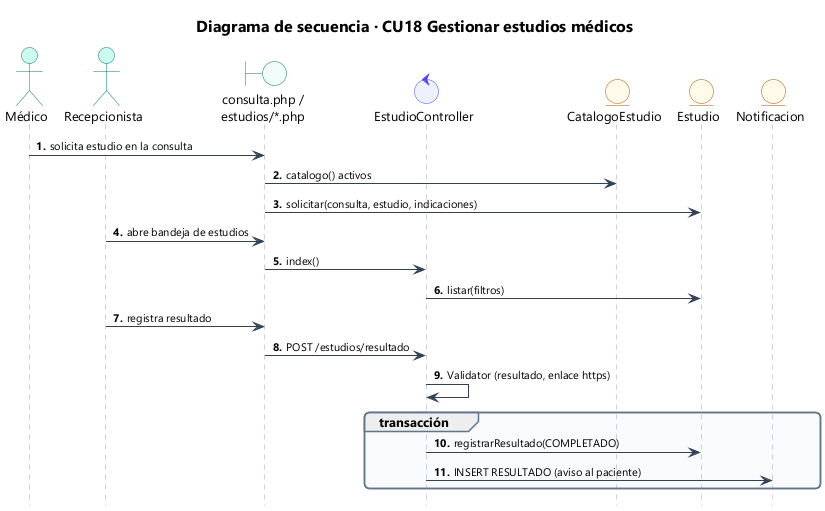

The diagram above was rendered by PlantUML. Its source (embedded in the PNG):
@startuml 50_sec_cu18
!include estilo.iuml
title Diagrama de secuencia · CU18 Gestionar estudios médicos
autonumber "<b>0."
hide footbox
actor Médico as M
actor Recepcionista as R
boundary "consulta.php /\nestudios/*.php" as V
control EstudioController as C
entity CatalogoEstudio as CE
entity Estudio as E
entity Notificacion as N
M -> V : solicita estudio en la consulta
V -> CE : catalogo() activos
V -> E : solicitar(consulta, estudio, indicaciones)
R -> V : abre bandeja de estudios
V -> C : index()
C -> E : listar(filtros)
R -> V : registra resultado
V -> C : POST /estudios/resultado
C -> C : Validator (resultado, enlace https)
group transacción
  C -> E : registrarResultado(COMPLETADO)
  C -> N : INSERT RESULTADO (aviso al paciente)
end
@enduml